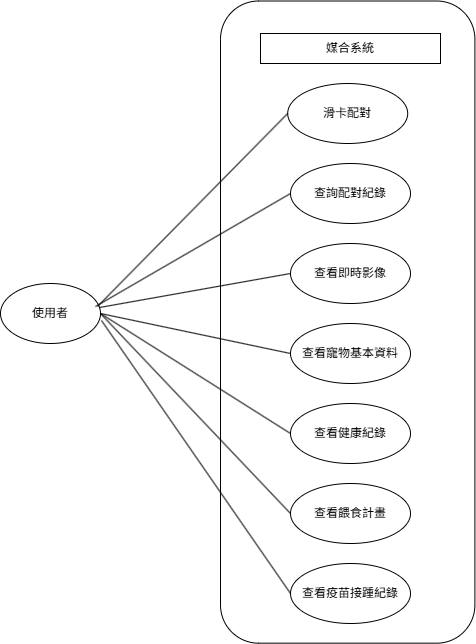

The diagram above was exported from draw.io. Its source (the exported page's mxGraphModel, read from the mxfile embedded in the PNG):
<mxGraphModel dx="1426" dy="749" grid="1" gridSize="10" guides="1" tooltips="1" connect="1" arrows="1" fold="1" page="1" pageScale="1" pageWidth="827" pageHeight="1169" math="0" shadow="0">
  <root>
    <mxCell id="0" />
    <mxCell id="1" parent="0" />
    <mxCell id="kStriy56SM-MNViLEd7Z-1" value="使用者" style="ellipse;whiteSpace=wrap;html=1;" parent="1" vertex="1">
      <mxGeometry x="160" y="320" width="100" height="60" as="geometry" />
    </mxCell>
    <mxCell id="kStriy56SM-MNViLEd7Z-2" value="" style="rounded=1;whiteSpace=wrap;html=1;rotation=90;" parent="1" vertex="1">
      <mxGeometry x="186.11" y="231.4" width="642.18" height="254.38" as="geometry" />
    </mxCell>
    <mxCell id="kStriy56SM-MNViLEd7Z-3" value="媒合系統" style="rounded=0;whiteSpace=wrap;html=1;" parent="1" vertex="1">
      <mxGeometry x="420" y="70" width="180" height="30" as="geometry" />
    </mxCell>
    <mxCell id="kStriy56SM-MNViLEd7Z-4" value="滑卡配對" style="ellipse;whiteSpace=wrap;html=1;" parent="1" vertex="1">
      <mxGeometry x="447.2" y="120" width="120" height="60" as="geometry" />
    </mxCell>
    <mxCell id="kStriy56SM-MNViLEd7Z-5" value="查詢配對紀錄" style="ellipse;whiteSpace=wrap;html=1;" parent="1" vertex="1">
      <mxGeometry x="450" y="200" width="120" height="60" as="geometry" />
    </mxCell>
    <mxCell id="kStriy56SM-MNViLEd7Z-6" value="查看即時影像" style="ellipse;whiteSpace=wrap;html=1;" parent="1" vertex="1">
      <mxGeometry x="450" y="280" width="120" height="60" as="geometry" />
    </mxCell>
    <mxCell id="kStriy56SM-MNViLEd7Z-7" value="查看寵物基本資料" style="ellipse;whiteSpace=wrap;html=1;" parent="1" vertex="1">
      <mxGeometry x="450" y="360" width="120" height="60" as="geometry" />
    </mxCell>
    <mxCell id="kStriy56SM-MNViLEd7Z-8" value="查看健康紀錄" style="ellipse;whiteSpace=wrap;html=1;" parent="1" vertex="1">
      <mxGeometry x="450" y="440" width="120" height="60" as="geometry" />
    </mxCell>
    <mxCell id="kStriy56SM-MNViLEd7Z-9" value="查看餵食計畫&lt;span style=&quot;color: rgba(0, 0, 0, 0); font-family: monospace; font-size: 0px; text-align: start; text-wrap-mode: nowrap;&quot;&gt;%3CmxGraphModel%3E%3Croot%3E%3CmxCell%20id%3D%220%22%2F%3E%3CmxCell%20id%3D%221%22%20parent%3D%220%22%2F%3E%3CmxCell%20id%3D%222%22%20value%3D%22%E6%9F%A5%E7%9C%8B%E5%81%A5%E5%BA%B7%E7%B4%80%E9%8C%84%22%20style%3D%22ellipse%3BwhiteSpace%3Dwrap%3Bhtml%3D1%3B%22%20vertex%3D%221%22%20parent%3D%221%22%3E%3CmxGeometry%20x%3D%22450%22%20y%3D%22440%22%20width%3D%22120%22%20height%3D%2260%22%20as%3D%22geometry%22%2F%3E%3C%2FmxCell%3E%3C%2Froot%3E%3C%2FmxGraphModel%3E&lt;/span&gt;&lt;span style=&quot;color: rgba(0, 0, 0, 0); font-family: monospace; font-size: 0px; text-align: start; text-wrap-mode: nowrap;&quot;&gt;%3CmxGraphModel%3E%3Croot%3E%3CmxCell%20id%3D%220%22%2F%3E%3CmxCell%20id%3D%221%22%20parent%3D%220%22%2F%3E%3CmxCell%20id%3D%222%22%20value%3D%22%E6%9F%A5%E7%9C%8B%E5%81%A5%E5%BA%B7%E7%B4%80%E9%8C%84%22%20style%3D%22ellipse%3BwhiteSpace%3Dwrap%3Bhtml%3D1%3B%22%20vertex%3D%221%22%20parent%3D%221%22%3E%3CmxGeometry%20x%3D%22450%22%20y%3D%22440%22%20width%3D%22120%22%20height%3D%2260%22%20as%3D%22geometry%22%2F%3E%3C%2FmxCell%3E%3C%2Froot%3E%3C%2FmxGraphModel%3E&lt;/span&gt;" style="ellipse;whiteSpace=wrap;html=1;" parent="1" vertex="1">
      <mxGeometry x="450" y="520" width="120" height="60" as="geometry" />
    </mxCell>
    <mxCell id="kStriy56SM-MNViLEd7Z-10" value="查看疫苗接踵紀錄" style="ellipse;whiteSpace=wrap;html=1;" parent="1" vertex="1">
      <mxGeometry x="450" y="600" width="120" height="60" as="geometry" />
    </mxCell>
    <mxCell id="kStriy56SM-MNViLEd7Z-11" value="" style="endArrow=none;html=1;rounded=0;entryX=0;entryY=0.5;entryDx=0;entryDy=0;exitX=0.97;exitY=0.383;exitDx=0;exitDy=0;exitPerimeter=0;" parent="1" source="kStriy56SM-MNViLEd7Z-1" target="kStriy56SM-MNViLEd7Z-4" edge="1">
      <mxGeometry width="50" height="50" relative="1" as="geometry">
        <mxPoint x="270" y="360" as="sourcePoint" />
        <mxPoint x="320" y="310" as="targetPoint" />
      </mxGeometry>
    </mxCell>
    <mxCell id="kStriy56SM-MNViLEd7Z-12" value="" style="endArrow=none;html=1;rounded=0;entryX=0;entryY=0.5;entryDx=0;entryDy=0;exitX=0.95;exitY=0.383;exitDx=0;exitDy=0;exitPerimeter=0;" parent="1" source="kStriy56SM-MNViLEd7Z-1" target="kStriy56SM-MNViLEd7Z-5" edge="1">
      <mxGeometry width="50" height="50" relative="1" as="geometry">
        <mxPoint x="270" y="360" as="sourcePoint" />
        <mxPoint x="320" y="310" as="targetPoint" />
      </mxGeometry>
    </mxCell>
    <mxCell id="kStriy56SM-MNViLEd7Z-13" value="" style="endArrow=none;html=1;rounded=0;entryX=0;entryY=0.5;entryDx=0;entryDy=0;exitX=0.99;exitY=0.4;exitDx=0;exitDy=0;exitPerimeter=0;" parent="1" source="kStriy56SM-MNViLEd7Z-1" target="kStriy56SM-MNViLEd7Z-6" edge="1">
      <mxGeometry width="50" height="50" relative="1" as="geometry">
        <mxPoint x="260" y="360" as="sourcePoint" />
        <mxPoint x="310" y="310" as="targetPoint" />
      </mxGeometry>
    </mxCell>
    <mxCell id="kStriy56SM-MNViLEd7Z-14" value="" style="endArrow=none;html=1;rounded=0;entryX=0;entryY=0.5;entryDx=0;entryDy=0;exitX=1;exitY=0.5;exitDx=0;exitDy=0;" parent="1" edge="1" target="kStriy56SM-MNViLEd7Z-7" source="kStriy56SM-MNViLEd7Z-1">
      <mxGeometry width="50" height="50" relative="1" as="geometry">
        <mxPoint x="290" y="400" as="sourcePoint" />
        <mxPoint x="340" y="350" as="targetPoint" />
      </mxGeometry>
    </mxCell>
    <mxCell id="WLTLOWo0PyFL4zKAET3Y-1" value="" style="endArrow=none;html=1;rounded=0;entryX=0;entryY=0.5;entryDx=0;entryDy=0;exitX=1;exitY=0.5;exitDx=0;exitDy=0;" edge="1" parent="1" source="kStriy56SM-MNViLEd7Z-1" target="kStriy56SM-MNViLEd7Z-8">
      <mxGeometry width="50" height="50" relative="1" as="geometry">
        <mxPoint x="290" y="430" as="sourcePoint" />
        <mxPoint x="440" y="360" as="targetPoint" />
        <Array as="points" />
      </mxGeometry>
    </mxCell>
    <mxCell id="WLTLOWo0PyFL4zKAET3Y-2" value="" style="endArrow=none;html=1;rounded=0;exitX=0;exitY=0.5;exitDx=0;exitDy=0;entryX=1;entryY=0.5;entryDx=0;entryDy=0;" edge="1" parent="1" source="kStriy56SM-MNViLEd7Z-9" target="kStriy56SM-MNViLEd7Z-1">
      <mxGeometry width="50" height="50" relative="1" as="geometry">
        <mxPoint x="250" y="460" as="sourcePoint" />
        <mxPoint x="300" y="410" as="targetPoint" />
      </mxGeometry>
    </mxCell>
    <mxCell id="WLTLOWo0PyFL4zKAET3Y-3" value="" style="endArrow=none;html=1;rounded=0;entryX=0;entryY=0.5;entryDx=0;entryDy=0;exitX=1.01;exitY=0.617;exitDx=0;exitDy=0;exitPerimeter=0;" edge="1" parent="1" source="kStriy56SM-MNViLEd7Z-1" target="kStriy56SM-MNViLEd7Z-10">
      <mxGeometry width="50" height="50" relative="1" as="geometry">
        <mxPoint x="240" y="450" as="sourcePoint" />
        <mxPoint x="290" y="400" as="targetPoint" />
      </mxGeometry>
    </mxCell>
  </root>
</mxGraphModel>